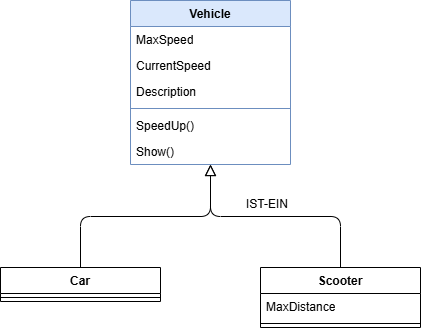

The diagram above was exported from draw.io. Its source (the exported page's mxGraphModel, read from the mxfile embedded in the PNG):
<mxGraphModel dx="1086" dy="779" grid="1" gridSize="10" guides="1" tooltips="1" connect="1" arrows="1" fold="1" page="1" pageScale="1" pageWidth="850" pageHeight="1100" math="0" shadow="0">
  <root>
    <mxCell id="0" />
    <mxCell id="1" parent="0" />
    <mxCell id="21" value="" style="edgeStyle=elbowEdgeStyle;html=1;endArrow=none;endFill=0;elbow=vertical;startArrow=block;startFill=0;startSize=9;endSize=9;" edge="1" parent="1" source="6" target="14">
      <mxGeometry relative="1" as="geometry" />
    </mxCell>
    <mxCell id="29" value="" style="edgeStyle=elbowEdgeStyle;html=1;elbow=vertical;endArrow=none;endFill=0;startArrow=block;startFill=0;startSize=9;endSize=9;sourcePerimeterSpacing=0;rounded=1;curved=0;" edge="1" parent="1" source="6" target="22">
      <mxGeometry relative="1" as="geometry" />
    </mxCell>
    <mxCell id="6" value="Vehicle" style="swimlane;fontStyle=1;align=center;verticalAlign=top;childLayout=stackLayout;horizontal=1;startSize=26;horizontalStack=0;resizeParent=1;resizeParentMax=0;resizeLast=0;collapsible=1;marginBottom=0;whiteSpace=wrap;html=1;fillColor=#dae8fc;strokeColor=#6c8ebf;" vertex="1" parent="1">
      <mxGeometry x="330" y="60" width="160" height="164" as="geometry" />
    </mxCell>
    <mxCell id="7" value="MaxSpeed" style="text;strokeColor=none;fillColor=none;align=left;verticalAlign=top;spacingLeft=4;spacingRight=4;overflow=hidden;rotatable=0;points=[[0,0.5],[1,0.5]];portConstraint=eastwest;whiteSpace=wrap;html=1;" vertex="1" parent="6">
      <mxGeometry y="26" width="160" height="26" as="geometry" />
    </mxCell>
    <mxCell id="11" value="CurrentSpeed" style="text;strokeColor=none;fillColor=none;align=left;verticalAlign=top;spacingLeft=4;spacingRight=4;overflow=hidden;rotatable=0;points=[[0,0.5],[1,0.5]];portConstraint=eastwest;whiteSpace=wrap;html=1;" vertex="1" parent="6">
      <mxGeometry y="52" width="160" height="26" as="geometry" />
    </mxCell>
    <mxCell id="12" value="Description" style="text;strokeColor=none;fillColor=none;align=left;verticalAlign=top;spacingLeft=4;spacingRight=4;overflow=hidden;rotatable=0;points=[[0,0.5],[1,0.5]];portConstraint=eastwest;whiteSpace=wrap;html=1;" vertex="1" parent="6">
      <mxGeometry y="78" width="160" height="26" as="geometry" />
    </mxCell>
    <mxCell id="8" value="" style="line;strokeWidth=1;fillColor=none;align=left;verticalAlign=middle;spacingTop=-1;spacingLeft=3;spacingRight=3;rotatable=0;labelPosition=right;points=[];portConstraint=eastwest;strokeColor=inherit;" vertex="1" parent="6">
      <mxGeometry y="104" width="160" height="8" as="geometry" />
    </mxCell>
    <mxCell id="13" value="SpeedUp()" style="text;strokeColor=none;fillColor=none;align=left;verticalAlign=top;spacingLeft=4;spacingRight=4;overflow=hidden;rotatable=0;points=[[0,0.5],[1,0.5]];portConstraint=eastwest;whiteSpace=wrap;html=1;" vertex="1" parent="6">
      <mxGeometry y="112" width="160" height="26" as="geometry" />
    </mxCell>
    <mxCell id="9" value="Show()" style="text;strokeColor=none;fillColor=none;align=left;verticalAlign=top;spacingLeft=4;spacingRight=4;overflow=hidden;rotatable=0;points=[[0,0.5],[1,0.5]];portConstraint=eastwest;whiteSpace=wrap;html=1;" vertex="1" parent="6">
      <mxGeometry y="138" width="160" height="26" as="geometry" />
    </mxCell>
    <mxCell id="14" value="Car" style="swimlane;fontStyle=1;align=center;verticalAlign=top;childLayout=stackLayout;horizontal=1;startSize=26;horizontalStack=0;resizeParent=1;resizeParentMax=0;resizeLast=0;collapsible=1;marginBottom=0;whiteSpace=wrap;html=1;" vertex="1" parent="1">
      <mxGeometry x="200" y="327" width="160" height="34" as="geometry" />
    </mxCell>
    <mxCell id="18" value="" style="line;strokeWidth=1;fillColor=none;align=left;verticalAlign=middle;spacingTop=-1;spacingLeft=3;spacingRight=3;rotatable=0;labelPosition=right;points=[];portConstraint=eastwest;strokeColor=inherit;" vertex="1" parent="14">
      <mxGeometry y="26" width="160" height="8" as="geometry" />
    </mxCell>
    <mxCell id="22" value="Scooter" style="swimlane;fontStyle=1;align=center;verticalAlign=top;childLayout=stackLayout;horizontal=1;startSize=26;horizontalStack=0;resizeParent=1;resizeParentMax=0;resizeLast=0;collapsible=1;marginBottom=0;whiteSpace=wrap;html=1;" vertex="1" parent="1">
      <mxGeometry x="460" y="327" width="160" height="60" as="geometry" />
    </mxCell>
    <mxCell id="23" value="MaxDistance" style="text;strokeColor=none;fillColor=none;align=left;verticalAlign=top;spacingLeft=4;spacingRight=4;overflow=hidden;rotatable=0;points=[[0,0.5],[1,0.5]];portConstraint=eastwest;whiteSpace=wrap;html=1;" vertex="1" parent="22">
      <mxGeometry y="26" width="160" height="26" as="geometry" />
    </mxCell>
    <mxCell id="26" value="" style="line;strokeWidth=1;fillColor=none;align=left;verticalAlign=middle;spacingTop=-1;spacingLeft=3;spacingRight=3;rotatable=0;labelPosition=right;points=[];portConstraint=eastwest;strokeColor=inherit;" vertex="1" parent="22">
      <mxGeometry y="52" width="160" height="8" as="geometry" />
    </mxCell>
    <mxCell id="30" value="IST-EIN" style="text;strokeColor=none;fillColor=none;align=left;verticalAlign=top;spacingLeft=4;spacingRight=4;overflow=hidden;rotatable=0;points=[[0,0.5],[1,0.5]];portConstraint=eastwest;whiteSpace=wrap;html=1;" vertex="1" parent="1">
      <mxGeometry x="440" y="250" width="100" height="26" as="geometry" />
    </mxCell>
  </root>
</mxGraphModel>